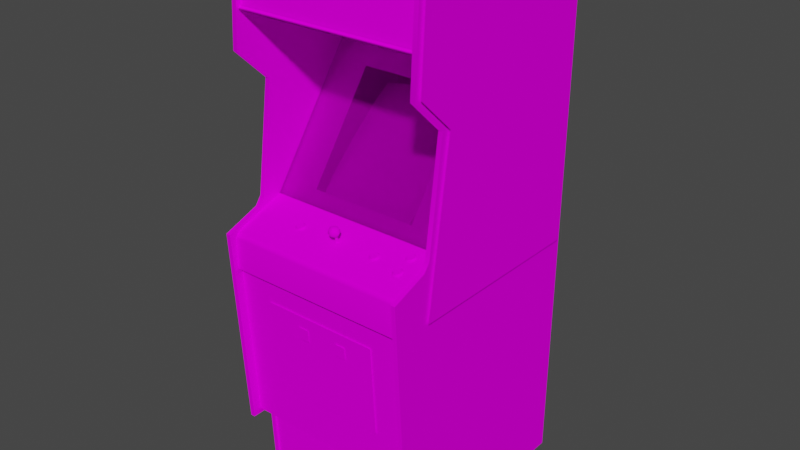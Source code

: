 # Source: thepit.blend  (saved by Blender 2.93.20; exported with 4.5.12 LTS)
import bpy
from mathutils import Matrix  # noqa: F401  (used for matrix-valued properties, if any)

bpy.ops.wm.read_factory_settings(use_empty=True)
scene = bpy.context.scene
scene.name = 'Scene'

# ---- images (referenced by path relative to the original .blend; pixels are not part of the script)
import os
ASSET_DIR = os.environ.get("B2B_ASSET_DIR", "")  # directory of the original .blend (textures are referenced by path, not embedded)
HERE = os.path.dirname(os.path.abspath(__file__))  # packed textures are extracted next to this script under _unpacked/

def load_image(name, relpath, width, height, colorspace="sRGB"):
    """Load a texture the original file referenced (path relative to the .blend, or extracted next to this script)."""
    p = next((c for c in (os.path.join(HERE, relpath), os.path.join(ASSET_DIR, relpath)) if relpath and os.path.exists(c)), "")
    if p:
        img = bpy.data.images.load(p, check_existing=True)
        img.name = name
    else:  # same state as the original file: an image datablock whose file is absent (Cycles renders it pink)
        img = bpy.data.images.new(name, width, height)
        img.source = "FILE"
        img.filepath = "//" + (relpath or name)
    img.colorspace_settings.name = colorspace
    return img
img_thepitmarqueemap_tiff = load_image('thepitmarqueemap.TIFF', 'thepitmarqueemap.TIFF', 1024, 1024, 'sRGB')
img_thepitmonitormap_tiff = load_image('thepitmonitormap.TIFF', 'thepitmonitormap.TIFF', 1024, 1024, 'sRGB')
img_thepitbezelglassblack_tiff = load_image('thepitbezelglassblack.TIFF', 'thepitbezelglassblack.TIFF', 1024, 1024, 'sRGB')
img_thepitallmap_tiff = load_image('thepitallmap.TIFF', 'thepitallmap.TIFF', 1024, 1024, 'sRGB')

# ---- materials (node trees are filled in below, after node groups)
mat_thepitmarquee = bpy.data.materials.new('thepitmarquee')
mat_thepitmarquee.use_transparent_shadow = False
mat_thepitmarquee.roughness = 0.8807
mat_thepitmarquee.specular_intensity = 0.0
mat_thepitmonitor = bpy.data.materials.new('thepitmonitor')
mat_thepitmonitor.use_transparent_shadow = False
mat_thepitmonitor.roughness = 0.8807
mat_thepitmonitor.specular_intensity = 0.0
mat_thepitbezelglass = bpy.data.materials.new('thepitbezelglass')
mat_thepitbezelglass.use_transparent_shadow = False
mat_thepitbezelglass.roughness = 0.8807
mat_thepitbezelglass.specular_intensity = 0.0
mat_thepitall = bpy.data.materials.new('thepitall')
mat_thepitall.use_transparent_shadow = False
mat_thepitall.roughness = 0.8807
mat_thepitall.specular_intensity = 0.0

# ---- node groups
ng_auto_smooth = bpy.data.node_groups.new('Auto Smooth', 'GeometryNodeTree')
_s = ng_auto_smooth.interface.new_socket(name='Geometry', in_out='OUTPUT', socket_type='NodeSocketGeometry')
_s = ng_auto_smooth.interface.new_socket(name='Geometry', in_out='INPUT', socket_type='NodeSocketGeometry')
_s = ng_auto_smooth.interface.new_socket(name='Angle', in_out='INPUT', socket_type='NodeSocketFloat')
_s.subtype = 'ANGLE'
_s.min_value = 0.0
_s.max_value = 3.142
ng_auto_smooth.is_modifier = True
_N = ng_auto_smooth.nodes; _L = ng_auto_smooth.links
n0 = _N.new('NodeGroupOutput'); n0.name = 'Group Output'; n0.location = (480, -100)
n1 = _N.new('NodeGroupInput'); n1.name = 'Group Input'; n1.location = (-420, -300)
n2 = _N.new('NodeGroupInput'); n2.name = 'Group Input.001'; n2.location = (-60, -100)
n3 = _N.new('GeometryNodeSetShadeSmooth'); n3.name = 'Set Shade Smooth'; n3.location = (120, -100)
n3.domain = 'EDGE'
n4 = _N.new('GeometryNodeSetShadeSmooth'); n4.name = 'Set Shade Smooth.001'; n4.location = (300, -100)
n5 = _N.new('GeometryNodeInputMeshEdgeAngle'); n5.name = 'Edge Angle'; n5.location = (-420, -220)
n6 = _N.new('GeometryNodeInputEdgeSmooth'); n6.name = 'Is Edge Smooth'; n6.location = (-60, -160)
n7 = _N.new('GeometryNodeInputShadeSmooth'); n7.name = 'Is Face Smooth'; n7.location = (-240, -340)
n8 = _N.new('FunctionNodeBooleanMath'); n8.name = 'Boolean Math'; n8.location = (-60, -220)
n9 = _N.new('FunctionNodeCompare'); n9.name = 'Compare'; n9.location = (-240, -180)
n9.operation = 'LESS_EQUAL'
_L.new(n5.outputs[0], n9.inputs[0])
_L.new(n4.outputs[0], n0.inputs[0])
_L.new(n1.outputs[1], n9.inputs[1])
_L.new(n9.outputs[0], n8.inputs[0])
_L.new(n7.outputs[0], n8.inputs[1])
_L.new(n2.outputs[0], n3.inputs[0])
_L.new(n6.outputs[0], n3.inputs[1])
_L.new(n3.outputs[0], n4.inputs[0])
_L.new(n8.outputs[0], n3.inputs[2])
n0.is_active_output = True

# ---- material node trees
mat_thepitmarquee.use_nodes = True; mat_thepitmarquee.node_tree.nodes.clear()
_N = mat_thepitmarquee.node_tree.nodes; _L = mat_thepitmarquee.node_tree.links
n0 = _N.new('ShaderNodeBsdfPrincipled'); n0.name = 'Principled BSDF'; n0.location = (10, 300)
n0.distribution = 'GGX'
n0.subsurface_method = 'BURLEY'
n0.inputs[2].default_value = 0.8807
n0.inputs[3].default_value = 1.45
n0.inputs[13].default_value = 0.0
n0.inputs[27].default_value = (0.0, 0.0, 0.0, 1.0)
n0.inputs[28].default_value = 1.0
n1 = _N.new('ShaderNodeOutputMaterial'); n1.name = 'Material Output'; n1.location = (300, 300)
n2 = _N.new('ShaderNodeTexImage'); n2.name = 'Image Texture'; n2.location = (-300, 600)
n2.image = img_thepitmarqueemap_tiff
_L.new(n0.outputs[0], n1.inputs[0])
_L.new(n2.outputs[0], n0.inputs[0])
n1.is_active_output = True
mat_thepitmonitor.use_nodes = True; mat_thepitmonitor.node_tree.nodes.clear()
_N = mat_thepitmonitor.node_tree.nodes; _L = mat_thepitmonitor.node_tree.links
n0 = _N.new('ShaderNodeBsdfPrincipled'); n0.name = 'Principled BSDF'; n0.location = (10, 300)
n0.distribution = 'GGX'
n0.subsurface_method = 'BURLEY'
n0.inputs[2].default_value = 0.8807
n0.inputs[3].default_value = 1.45
n0.inputs[13].default_value = 0.0
n0.inputs[27].default_value = (0.0, 0.0, 0.0, 1.0)
n0.inputs[28].default_value = 1.0
n1 = _N.new('ShaderNodeOutputMaterial'); n1.name = 'Material Output'; n1.location = (300, 300)
n2 = _N.new('ShaderNodeTexImage'); n2.name = 'Image Texture'; n2.location = (-300, 600)
n2.image = img_thepitmonitormap_tiff
_L.new(n0.outputs[0], n1.inputs[0])
_L.new(n2.outputs[0], n0.inputs[0])
n1.is_active_output = True
mat_thepitbezelglass.use_nodes = True; mat_thepitbezelglass.node_tree.nodes.clear()
_N = mat_thepitbezelglass.node_tree.nodes; _L = mat_thepitbezelglass.node_tree.links
n0 = _N.new('ShaderNodeBsdfPrincipled'); n0.name = 'Principled BSDF'; n0.location = (10, 300)
n0.distribution = 'GGX'
n0.subsurface_method = 'BURLEY'
n0.inputs[2].default_value = 0.8807
n0.inputs[3].default_value = 1.45
n0.inputs[4].default_value = 0.2
n0.inputs[13].default_value = 0.0
n0.inputs[27].default_value = (0.0, 0.0, 0.0, 1.0)
n0.inputs[28].default_value = 1.0
n1 = _N.new('ShaderNodeOutputMaterial'); n1.name = 'Material Output'; n1.location = (300, 300)
n2 = _N.new('ShaderNodeTexImage'); n2.name = 'Image Texture'; n2.location = (-300, 600)
n2.image = img_thepitbezelglassblack_tiff
_L.new(n0.outputs[0], n1.inputs[0])
_L.new(n2.outputs[0], n0.inputs[0])
n1.is_active_output = True
mat_thepitall.use_nodes = True; mat_thepitall.node_tree.nodes.clear()
_N = mat_thepitall.node_tree.nodes; _L = mat_thepitall.node_tree.links
n0 = _N.new('ShaderNodeBsdfPrincipled'); n0.name = 'Principled BSDF'; n0.location = (10, 300)
n0.distribution = 'GGX'
n0.subsurface_method = 'BURLEY'
n0.inputs[2].default_value = 0.8807
n0.inputs[3].default_value = 1.45
n0.inputs[13].default_value = 0.0
n0.inputs[27].default_value = (0.0, 0.0, 0.0, 1.0)
n0.inputs[28].default_value = 1.0
n1 = _N.new('ShaderNodeOutputMaterial'); n1.name = 'Material Output'; n1.location = (300, 300)
n2 = _N.new('ShaderNodeTexImage'); n2.name = 'Image Texture'; n2.location = (-300, 600)
n2.image = img_thepitallmap_tiff
_L.new(n0.outputs[0], n1.inputs[0])
_L.new(n2.outputs[0], n0.inputs[0])
n1.is_active_output = True

# ---- world
world_world = bpy.data.worlds.new('World'); scene.world = world_world
world_world.use_nodes = True; world_world.node_tree.nodes.clear()
_N = world_world.node_tree.nodes; _L = world_world.node_tree.links
n0 = _N.new('ShaderNodeOutputWorld'); n0.name = 'World Output'; n0.location = (300, 300)
n1 = _N.new('ShaderNodeBackground'); n1.name = 'Background'; n1.location = (10, 300)
n1.inputs[0].default_value = (0.05088, 0.05088, 0.05088, 1.0)
_L.new(n1.outputs[0], n0.inputs[0])
n0.is_active_output = True
world_world.color = (0.05088, 0.05088, 0.05088)
world_world.use_sun_shadow = False
world_world.sun_shadow_jitter_overblur = 0.0

# ---- meshes
me_thepit = bpy.data.meshes.new('thepit')
me_thepit.from_pydata([(0.05651, 0.5411, -0.1039), (0.05651, 0.6342, -0.1039), (-0.1852, 0.5411, -0.1039), (-0.1852, 0.6342, -0.1039), (0.05651, 0.0532, -0.1126), (0.05727, 0.1436, -0.2087), (-0.04864, 0.1497, -0.2046), (-0.04751, 0.2363, -0.3044), (-0.1504, 0.2317, -0.3048), (-0.1523, 0.1447, -0.2068), (-0.04826, 0.0566, -0.1085), (-0.1508, 0.05395, -0.1108), (0.05689, 0.2306, -0.3067), (0.1204, 0.2242, -0.3071), (0.1125, 0.2722, -0.3604), (0.055, 0.282, -0.3661), (-0.1477, -0.002026, -0.05364), (0.1201, 0.05093, -0.1183), (0.1227, 0.1383, -0.2121), (-0.04675, 0.2877, -0.3661), (-0.147, 0.2832, -0.3646), (0.1117, 0.001379, -0.06537), (0.05424, -0.002782, -0.05553), (-0.04751, -0.002026, -0.05061), (-0.04751, -0.002404, -0.05099), (-0.1477, -0.002404, -0.05402), (-0.2124, 0.05244, -0.1153), (-0.2151, 0.1398, -0.2091), (-0.2147, 0.1394, -0.2095), (-0.2117, 0.2253, -0.3044), (-0.212, 0.2257, -0.304), (-0.2033, 0.2733, -0.3578), (-0.2041, 0.002513, -0.06272), (-0.2041, 0.002513, -0.06234), (-0.2124, 0.05206, -0.1153), (0.05424, -0.00316, -0.05591), (0.1117, 0.001, -0.06537), (-0.2033, 0.2737, -0.3578), (0.2581, -0.02434, -0.023), (0.2581, 0.4178, -0.3366), (-0.3569, 0.4178, -0.3366), (-0.3569, -0.02434, -0.023), (-0.3573, 0.756, 0.05643), (-0.355, -0.008078, 0.03752), (-0.3702, -0.008078, 0.03752), (-0.3702, -0.7581, 0.05265), (0.274, -0.03607, 0.05794), (0.274, -0.008078, 0.03752), (0.2593, -0.008078, 0.03752), (0.2593, 0.3494, -0.0109), (0.2823, -0.1968, -0.5979), (0.2823, 0.3513, -0.03132), (-0.3713, 0.3513, -0.03132), (-0.3713, -0.1968, -0.5979), (-0.3713, 0.5801, -0.6047), (0.2823, 0.5801, -0.6047), (-0.355, -0.998, -0.6082), (-0.3702, -0.998, -0.6082), (-0.3713, -0.1968, 0.04811), (0.2823, -0.1968, 0.04811), (0.2577, 0.756, 0.05643), (-0.3562, -0.2006, 0.143), (-0.3562, -0.7407, 0.1079), (0.2589, -0.7407, 0.1079), (0.2589, 0.5695, 0.08669), (-0.3562, 0.5695, 0.08669), (0.2589, 0.4163, -0.3415), (-0.3562, 0.4163, -0.3415), (0.2589, -0.2006, 0.143), (-0.3702, 0.7881, 0.07307), (-0.3713, 0.7681, 0.07194), (-0.3713, 0.4636, 0.08972), (0.2823, 0.7681, 0.07194), (0.2823, 0.4636, 0.08972), (-0.2446, -0.5879, 0.123), (0.1511, -0.2834, 0.1423), (-0.2446, -0.2834, 0.1423), (0.1511, -0.5879, 0.123), (-0.3554, -0.08184, 0.1438), (0.2596, -0.08184, 0.1438), (-0.3554, -0.01943, -0.02792), (0.2596, -0.01943, -0.02792), (-0.3562, -0.7407, 0.04622), (0.2589, -0.998, 0.03336), (-0.3562, -0.998, 0.03336), (-0.3569, 0.4182, -0.3445), (-0.231, 0.3403, -0.2893), (0.1337, 0.3403, -0.2893), (-0.231, 0.01726, -0.05969), (0.2581, 0.4182, -0.3445), (0.1337, 0.01726, -0.05969), (-0.03238, -0.02056, 0.07572), (-0.04486, -0.01829, 0.08291), (-0.04486, -0.0001345, 0.05265), (-0.032, -0.008078, 0.0534), (-0.3569, -0.02359, -0.03057), (0.2581, -0.02359, -0.03057), (-0.355, -0.08184, 0.1805), (0.2593, -0.08184, 0.1805), (0.274, 0.4564, 0.1037), (-0.3554, -0.09999, 0.1578), (0.2596, -0.2033, 0.1567), (0.2033, -0.03153, 0.02466), (-0.3554, -0.2033, 0.1567), (-0.355, -0.7581, 0.137), (0.274, -0.7581, 0.137), (0.2593, -0.7581, 0.137), (-0.1984, -0.04174, 0.05189), (-0.178, -0.04552, 0.06286), (-0.04486, -0.02434, 0.07837), (-0.04486, -0.006186, 0.04849), (0.08375, -0.04174, 0.05265), (0.1042, -0.04552, 0.06362), (0.09698, -0.03909, 0.04546), (0.1832, -0.04817, 0.0708), (-0.06112, -0.00543, 0.06816), (-0.05621, -0.001647, 0.05719), (-0.05772, -0.008078, 0.0534), (-0.04486, 0.0002438, 0.07723), (-0.04486, 0.004026, 0.07118), (-0.05356, -0.003917, 0.07799), (0.1885, -0.05271, 0.08442), (-0.04486, -0.02434, 0.05643), (-0.04145, -0.0512, 0.05567), (-0.1852, -0.04704, 0.06702), (0.1881, -0.03229, 0.0273), (-0.06301, -0.01224, 0.06551), (-0.08949, -0.3224, 0.143), (-0.125, -0.3636, 0.1404), (-0.08949, -0.3636, 0.1404), (0.05311, -0.3224, 0.143), (0.01755, -0.3636, 0.1404), (0.05311, -0.3636, 0.1404), (-0.125, -0.3224, 0.143), (0.01755, -0.3224, 0.143), (0.2589, -0.7407, 0.04622), (-0.3573, 0.5884, -0.6142), (0.2577, 0.5884, -0.6142), (0.2052, -0.03077, 0.01255), (0.2108, -0.03304, 0.009527), (0.2033, -0.02964, 0.009148), (-0.03313, -0.001647, 0.05719), (-0.02632, -0.01224, 0.06551), (0.2577, 0.7613, 0.08707), (0.2577, 0.7409, 0.07156), (-0.1962, -0.05422, 0.06816), (-0.1931, -0.04968, 0.06437), (-0.2007, -0.05271, 0.06475), (-0.1962, -0.04363, 0.04735), (-0.2007, -0.04515, 0.04281), (-0.1984, -0.04477, 0.05076), (-0.3573, 0.7409, 0.07156), (-0.0494, -0.02586, 0.06097), (-0.04788, -0.0512, 0.05567), (-0.1735, -0.04515, 0.04281), (-0.178, -0.04363, 0.04735), (-0.1704, -0.04704, 0.04773), (-0.1893, -0.03909, 0.0447), (-0.1893, -0.04212, 0.04357), (0.2059, -0.05385, 0.07761), (0.2112, -0.05725, 0.07837), (0.2063, -0.05233, 0.07345), (0.2006, -0.04893, 0.06362), (0.2033, -0.05044, 0.05794), (0.1965, -0.04855, 0.06248), (0.09282, -0.04212, 0.04433), (0.1038, -0.04401, 0.03979), (0.1008, -0.04288, 0.04546), (0.1087, -0.04515, 0.04357), (0.2593, -0.03607, 0.05794), (0.1961, -0.03607, 0.0273), (0.1972, -0.04099, 0.03184), (0.1999, -0.03569, 0.02617), (0.212, -0.03493, 0.0152), (0.2059, -0.03229, 0.01634), (0.2108, -0.0372, 0.02125), (0.08564, -0.04855, 0.06286), (0.0811, -0.05271, 0.06513), (0.08904, -0.04968, 0.06513), (0.07694, -0.04893, 0.05454), (0.08299, -0.04628, 0.05529), (0.07807, -0.04704, 0.04849), (-0.03389, -0.006943, 0.07875), (-0.04486, -0.01073, 0.08366), (-0.04145, 0.002135, 0.07421), (-0.3573, 0.5733, -0.5839), (-0.3573, -0.9945, -0.5942), (0.2577, -0.9945, -0.5942), (-0.05772, -0.0164, 0.07799), (-0.05621, -0.009212, 0.07912), (0.1915, -0.06103, 0.08934), (0.1923, -0.05649, 0.0848), (0.1855, -0.06065, 0.08707), (0.1764, -0.05536, 0.07269), (0.1825, -0.05233, 0.07345), (0.1776, -0.05347, 0.06664), (-0.05734, -0.000891, 0.06967), (-0.04486, 0.00327, 0.05794), (-0.355, 0.5967, -0.6259), (-0.3702, 0.5967, -0.6259), (0.2593, 0.5967, -0.6259), (0.274, 0.5967, -0.6259), (-0.04486, -0.02283, 0.05189), (-0.04486, -0.01413, 0.04811), (-0.03805, -0.02359, 0.05454), (0.09169, -0.05498, 0.07118), (0.09282, -0.05006, 0.06664), (0.08602, -0.05422, 0.06891), (0.1042, -0.04855, 0.06286), (0.1087, -0.05271, 0.06513), (0.1061, -0.04742, 0.05946), (0.1851, -0.05006, 0.06626), (0.1806, -0.05158, 0.06172), (0.1832, -0.0512, 0.06967), (0.1915, -0.04968, 0.05567), (0.1923, -0.04855, 0.06248), (0.1976, -0.04968, 0.05567), (0.1919, -0.02812, 0.004988), (0.1908, -0.02926, -0.001443), (0.1881, -0.02888, 0.006501), (0.2029, -0.03002, 0.0004487), (0.1999, -0.02888, 0.006501), (0.2078, -0.03115, 0.004231), (0.1772, -0.0372, 0.02125), (0.1828, -0.03342, 0.02012), (0.176, -0.03493, 0.0152), (0.1908, -0.04099, 0.03184), (0.1919, -0.03607, 0.0273), (0.1851, -0.04023, 0.02995), (0.2593, 0.7828, 0.08593), (-0.032, -0.01337, 0.07875), (-0.03502, -0.02586, 0.06097), (-0.02897, -0.01943, 0.06324), (-0.03805, -0.02812, 0.0674), (-0.175, -0.04628, 0.05454), (-0.1693, -0.04893, 0.05378), (-0.1757, -0.04477, 0.05076), (-0.178, -0.04855, 0.0621), (-0.1735, -0.05271, 0.06475), (-0.1757, -0.04742, 0.0587), (0.2082, -0.05914, 0.08329), (0.1965, -0.05649, 0.0848), (0.1976, -0.06103, 0.08934), (0.2006, -0.05574, 0.08329), (-0.06074, -0.01943, 0.06324), (-0.1984, -0.04742, 0.0587), (-0.2041, -0.0512, 0.05946), (-0.1962, -0.04855, 0.0621), (0.1802, -0.03115, 0.004231), (0.1847, -0.02964, 0.009148), (0.1851, -0.03002, 0.0004487), (0.1828, -0.03077, 0.01255), (0.1772, -0.03304, 0.009527), (0.1821, -0.03229, 0.01634), (0.08564, -0.04363, 0.04811), (0.0811, -0.04515, 0.04357), (0.08375, -0.04477, 0.05151), (0.2577, 0.5733, -0.5839), (0.274, -0.7581, 0.05265), (0.2593, -0.7581, 0.05265), (-0.3702, -0.7581, 0.137), (-0.355, -0.7581, 0.05265), (-0.355, -0.998, 0.04016), (0.1042, -0.04363, 0.04811), (0.1117, -0.0512, 0.06021), (-0.178, -0.05422, 0.06816), (-0.1893, -0.05006, 0.06589), (-0.181, -0.04288, 0.0447), (-0.178, -0.04401, 0.03903), (-0.1852, -0.04212, 0.04357), (0.2577, 0.7764, 0.06664), (-0.3573, 0.7764, 0.06664), (-0.02822, -0.00543, 0.06816), (-0.03729, -0.002026, 0.07723), (0.2112, -0.05347, 0.06664), (0.2059, -0.0512, 0.06967), (0.2124, -0.05536, 0.07269), (-0.3702, 0.3494, -0.0109), (-0.355, 0.3494, -0.0109), (-0.05583, -0.02283, 0.07383), (-0.2052, -0.04893, 0.05378), (-0.1992, -0.04628, 0.05454), (-0.2041, -0.04704, 0.04773), (0.2029, -0.04023, 0.02995), (-0.3562, 0.5816, 0.08064), (-0.3562, 0.5775, 0.0882), (0.2589, 0.5775, 0.0882), (-0.03351, -0.01564, 0.05265), (-0.05583, -0.01564, 0.05265), (0.274, -0.998, 0.04016), (0.2593, -0.998, 0.04016), (0.274, -0.998, -0.6082), (0.2593, 0.4564, 0.1037), (0.274, 0.3494, -0.0109), (0.274, -0.08184, 0.1805), (-0.3702, -0.998, 0.04016), (-0.3702, -0.08184, 0.1805), (-0.355, 0.4564, 0.1037), (-0.3702, 0.4564, 0.1037), (0.1832, -0.05385, 0.07761), (0.1776, -0.05725, 0.07837), (0.1851, -0.05498, 0.08102), (0.1885, -0.05574, 0.08329), (0.2596, -0.09999, 0.1578), (0.2052, -0.03342, 0.02012), (0.2059, -0.02888, 0.01747), (-0.3573, 0.7613, 0.08707), (0.2063, -0.04931, 0.07459), (0.1965, -0.04552, 0.06362), (0.2596, -0.204, 0.1457), (-0.3554, -0.204, 0.1457), (-0.355, -0.03607, 0.05794), (-0.04788, -0.04931, 0.04924), (-0.04145, -0.04931, 0.04924), (-0.04486, -0.02737, 0.06551), (-0.04486, -0.05158, 0.05681), (-0.1962, -0.04401, 0.03903), (-0.1841, -0.04325, 0.03714), (0.1881, -0.03569, 0.02617), (0.1821, -0.02888, 0.01747), (0.1828, -0.03039, 0.02125), (-0.3702, -0.03607, 0.05794), (0.2589, 0.5816, 0.08064), (0.09698, -0.05006, 0.06664), (0.09812, -0.05498, 0.07118), (0.1008, -0.04968, 0.06513), (0.08904, -0.04666, 0.06626), (0.2593, -0.998, -0.6082), (-0.03994, -0.02586, 0.06097), (-0.05167, -0.02812, 0.0674), (0.09169, -0.04325, 0.0379), (0.09812, -0.04325, 0.0379), (0.09698, -0.04212, 0.04433), (-0.178, -0.04061, 0.04849), (-0.1852, -0.03909, 0.0447), (0.2037, -0.04704, 0.0674), (-0.1841, -0.05498, 0.07042), (-0.1852, -0.05006, 0.06589), (-0.1901, -0.05498, 0.07042), (0.1038, -0.05422, 0.06891), (-0.1704, -0.0512, 0.05946), (0.2082, -0.05158, 0.06172), (0.1855, -0.05044, 0.05794), (0.1117, -0.04704, 0.04849), (0.1061, -0.04477, 0.05151), (0.1129, -0.04893, 0.05454), (0.1806, -0.05914, 0.08329), (0.08602, -0.04401, 0.03979), (0.07807, -0.0512, 0.06021), (0.2033, -0.06065, 0.08707), (0.1972, -0.02926, -0.001443), (0.274, 0.7881, 0.07307), (0.2593, 0.7881, 0.07307), (0.274, 0.7828, 0.08593), (-0.355, 0.7828, 0.08593), (-0.355, 0.7881, 0.07307), (0.2006, -0.05271, 0.08442), (0.2037, -0.05195, 0.08177), (0.2037, -0.05498, 0.08102), (0.1061, -0.04439, 0.06021), (0.1999, -0.03229, 0.0273), (0.2052, -0.03039, 0.02125), (-0.181, -0.04666, 0.06551), (-0.181, -0.04968, 0.06437), (0.1008, -0.04666, 0.06626), (-0.04486, -0.005052, 0.08139), (-0.3702, 0.7828, 0.08593), (-0.05167, -0.02359, 0.05454), (-0.05431, -0.02586, 0.06097), (-0.1962, -0.04552, 0.06286), (-0.1931, -0.04666, 0.06551), (0.08375, -0.04742, 0.05946), (0.1847, -0.03456, 0.02352), (0.2037, -0.05006, 0.06626), (0.1961, -0.02812, 0.004988), (0.1961, -0.0251, 0.006122), (0.1068, -0.04628, 0.05529), (-0.1901, -0.04325, 0.03714), (-0.1931, -0.04288, 0.0447), (0.1885, -0.04893, 0.06362), (0.09698, -0.04704, 0.06778), (0.08564, -0.04061, 0.04924), (0.08904, -0.03985, 0.04659), (0.1965, -0.05347, 0.08593), (0.1961, -0.03304, 0.02844), (0.1885, -0.0459, 0.06475), (0.2033, -0.02661, 0.009905), (-0.1931, -0.03985, 0.04584), (-0.175, -0.04325, 0.05567), (0.1832, -0.05082, 0.07837), (0.1042, -0.04061, 0.04924), (0.1828, -0.02775, 0.01331), (0.1881, -0.02548, 0.007635), (-0.04486, -0.02888, 0.07005), (0.2078, -0.03872, 0.02617), (0.1802, -0.03872, 0.02617), (-0.05356, 0.002135, 0.06135), (-0.03578, 0.002135, 0.06135), (-0.03238, -0.000891, 0.06967), (0.2033, -0.03456, 0.02352), (0.08904, -0.04288, 0.04546), (-0.1984, -0.04439, 0.05946), (0.2059, -0.05082, 0.07837), (0.08375, -0.04439, 0.06021), (0.08564, -0.04552, 0.06362), (-0.1893, -0.04704, 0.06702), (0.2006, -0.0459, 0.06475), (0.1068, -0.04325, 0.05643), (0.2052, -0.02775, 0.01331), (-0.1757, -0.04174, 0.05189), (0.1923, -0.05347, 0.08593), (0.1923, -0.04552, 0.06362), (0.2059, -0.04817, 0.0708), (0.1999, -0.02548, 0.007635), (0.09282, -0.04704, 0.06778), (0.1919, -0.03304, 0.02844), (-0.1962, -0.04061, 0.04849), (0.1008, -0.03985, 0.04659), (0.1919, -0.0251, 0.006122), (-0.1992, -0.04325, 0.05567), (0.1851, -0.04704, 0.0674), (0.08299, -0.04325, 0.05643), (0.09282, -0.03909, 0.04546), (0.1851, -0.05195, 0.08177), (-0.1757, -0.04439, 0.05946), (0.1847, -0.03153, 0.02466), (-0.181, -0.03985, 0.04584), (0.1825, -0.04931, 0.07459), (0.1847, -0.02661, 0.009905), (0.1061, -0.04174, 0.05265), (0.2596, 0.579, 0.07837), (0.2596, 0.7552, 0.06097), (-0.355, 0.579, 0.07837), (-0.355, 0.7552, 0.06097)], [], [(410, 191, 241, 383), (5, 12, 7, 6), (23, 16, 25, 24), (191, 410, 121, 302), (24, 35, 22, 23), (6, 10, 4, 5), (383, 241, 243, 356), (427, 194, 299, 389), (370, 146, 266, 405), (338, 266, 146, 145), (373, 341, 163, 162), (379, 342, 212, 211), (22, 4, 10, 23), (318, 125, 425, 372), (371, 403, 421, 180), (174, 305, 361, 304), (167, 166, 331, 332), (11, 9, 27, 26), (111, 256, 180, 421), (26, 27, 28), (12, 5, 18, 13), (31, 29, 30), (32, 25, 16), (33, 26, 34), (28, 34, 26), (21, 22, 35), (35, 36, 21), (30, 37, 31), (16, 33, 32), (34, 32, 33), (296, 260, 104, 97), (45, 295, 262, 261), (311, 261, 198), (278, 43, 198), (44, 277, 199), (45, 321, 199), (46, 258, 201), (293, 47, 201), (48, 49, 200), (259, 169, 200), (99, 292, 49, 293), (203, 287, 204, 202), (327, 290, 200), (289, 291, 201), (262, 56, 198), (57, 295, 199), (53, 58, 52, 54), (337, 124, 405, 266), (62, 82, 135, 63), (200, 49, 352), (293, 201, 351), (199, 277, 69), (278, 198, 355), (54, 70, 71), (55, 72, 73), (310, 309, 101, 103), (199, 69, 355, 198), (334, 269, 158, 157), (258, 289, 201), (290, 259, 200), (295, 45, 199), (261, 262, 198), (85, 86, 87), (96, 89, 87, 90), (89, 85, 87), (88, 95, 90), (95, 96, 90), (294, 105, 258, 46), (97, 104, 261, 311), (222, 140, 138, 139), (260, 296, 321, 45), (71, 54, 52), (73, 55, 51), (79, 78, 100, 303), (99, 293, 351), (49, 292, 352), (297, 278, 355), (277, 298, 69), (213, 195, 193, 194), (375, 374, 217, 418), (326, 112, 113, 111), (329, 279, 244, 368), (126, 115, 116, 117), (216, 164, 162, 163), (346, 301, 299, 300), (423, 301, 302, 121), (196, 396, 116, 115), (112, 407, 113), (122, 328, 313), (272, 182, 230, 142), (124, 108, 370), (271, 306, 143, 270), (69, 366, 354, 355), (295, 57, 56, 262), (65, 67, 66, 64), (249, 248, 252, 251), (40, 41, 38, 39), (363, 265, 238, 237), (374, 350, 218, 217), (397, 398, 272, 141), (341, 373, 275, 274), (30, 27, 9, 8), (269, 317, 377, 158), (236, 156, 154, 155), (332, 113, 417, 167), (358, 240, 160, 159), (135, 82, 84, 83), (127, 133, 128, 129), (306, 151, 144, 143), (291, 327, 200, 201), (318, 228, 226, 227), (253, 225, 223, 224), (342, 379, 215, 214), (150, 282, 280, 281), (85, 95, 88, 86), (197, 397, 141, 93), (215, 411, 308, 164), (119, 196, 120, 118), (194, 193, 300, 299), (316, 378, 158, 377), (147, 247, 245, 246), (196, 119, 396), (197, 119, 397), (113, 332, 165, 422), (321, 296, 97, 311), (200, 352, 351, 201), (303, 100, 103, 101), (203, 110, 94, 287), (393, 109, 279, 329), (339, 325, 323, 324), (191, 190, 242, 241), (265, 363, 337, 336), (364, 325, 208, 112), (350, 374, 221, 220), (219, 250, 248, 249), (156, 236, 234, 235), (247, 147, 145, 146), (169, 98, 294, 46), (257, 185, 186, 187), (182, 273, 365, 183), (50, 55, 51, 59), (302, 192, 190, 191), (15, 12, 13, 14), (283, 172, 170, 171), (125, 102, 375, 391), (109, 393, 233, 91), (91, 230, 92, 109), (16, 11, 26, 33), (371, 348, 177, 176), (106, 98, 169, 259), (344, 343, 168, 263), (290, 327, 291, 289), (60, 42, 185, 257), (105, 106, 259, 258), (286, 285, 65, 64), (279, 188, 126, 244), (281, 280, 246, 245), (121, 357, 308, 114), (81, 80, 78, 79), (315, 314, 152, 153), (398, 184, 273), (325, 339, 209, 208), (170, 384, 415, 227), (259, 290, 289, 258), (17, 18, 5, 4), (237, 108, 362, 363), (126, 117, 288, 244), (304, 175, 173, 174), (314, 393, 152), (98, 106, 105, 294), (314, 315, 123, 328), (189, 120, 196, 115), (130, 134, 131, 132), (68, 61, 62, 63), (297, 298, 277, 278), (366, 298, 297, 354), (349, 243, 241, 242), (11, 16, 23, 10), (56, 57, 199, 198), (102, 305, 375), (357, 307, 308), (411, 215, 379, 385), (104, 260, 45, 261), (47, 46, 201), (352, 229, 353, 351), (43, 311, 198), (187, 186, 136, 137), (312, 122, 313), (155, 154, 268, 267), (390, 263, 167, 417), (321, 44, 199), (169, 48, 200), (227, 226, 171, 170), (12, 15, 19, 7), (122, 202, 328), (231, 233, 314), (233, 393, 314), (204, 287, 232, 231), (301, 346, 192, 302), (263, 390, 429, 344), (74, 77, 75, 76), (396, 119, 197), (116, 93, 110, 117), (152, 122, 312), (402, 159, 161, 307), (307, 161, 275, 412), (403, 371, 176, 404), (266, 338, 336, 337), (376, 407, 359, 210), (391, 251, 253, 319), (92, 188, 279, 109), (376, 345, 343, 344), (116, 396, 197, 93), (4, 22, 21, 17), (256, 181, 179, 180), (263, 168, 166, 167), (264, 210, 208, 209), (332, 331, 330, 165), (413, 221, 374, 375), (428, 249, 251, 391), (353, 99, 351), (137, 136, 271, 270), (354, 297, 355), (322, 284, 285, 286), (124, 337, 363, 362), (401, 245, 247, 369), (412, 275, 373, 335), (234, 388, 424, 239), (398, 273, 182, 272), (381, 254, 256, 111), (389, 299, 301, 423), (305, 174, 138, 408), (112, 208, 210, 359), (433, 432, 430, 431), (125, 318, 227, 415), (224, 320, 319, 253), (369, 247, 146, 370), (380, 323, 325, 364), (206, 414, 326, 178), (382, 400, 254, 381), (414, 206, 323, 380), (219, 392, 418, 217), (211, 420, 385, 379), (202, 204, 328), (393, 329, 152), (365, 118, 120), (273, 118, 365), (153, 152, 312), (292, 229, 352), (298, 366, 69), (313, 328, 123), (406, 162, 164, 308), (367, 202, 122), (368, 367, 122), (108, 237, 239, 424), (152, 368, 122), (329, 368, 152), (328, 231, 314), (204, 231, 328), (210, 264, 345, 376), (399, 394, 175, 304), (420, 211, 213, 114), (174, 173, 139, 138), (162, 406, 335, 373), (317, 269, 267, 268), (194, 427, 114, 213), (107, 150, 281, 419), (178, 207, 205, 206), (6, 7, 8, 9), (8, 20, 37, 30), (239, 340, 235, 234), (10, 6, 9, 11), (380, 112, 326), (382, 111, 113), (383, 357, 121), (159, 402, 357, 358), (384, 102, 125), (385, 114, 308), (409, 236, 155, 333), (375, 305, 386), (387, 107, 334), (426, 267, 269, 334), (108, 388, 334), (399, 102, 360, 172), (320, 125, 391), (334, 388, 333), (389, 121, 114), (378, 387, 157, 158), (113, 407, 390), (392, 391, 375), (189, 115, 126, 188), (181, 256, 254, 255), (378, 316, 149, 148), (92, 183, 189, 188), (372, 395, 228, 318), (244, 288, 367, 368), (140, 222, 220, 221), (172, 283, 394, 399), (365, 120, 189, 183), (184, 398, 397, 119), (367, 288, 203, 202), (232, 91, 233, 231), (183, 92, 230, 182), (232, 142, 230, 91), (164, 216, 214, 215), (165, 330, 347, 400), (282, 150, 148, 149), (117, 110, 203, 288), (395, 372, 224, 223), (243, 349, 240, 358), (370, 108, 334, 107), (161, 276, 274, 275), (250, 219, 217, 218), (207, 178, 176, 177), (195, 213, 211, 212), (348, 371, 180, 179), (400, 347, 255, 254), (225, 253, 251, 252), (94, 142, 232, 287), (206, 205, 324, 323), (340, 239, 237, 238), (20, 8, 7, 19), (293, 49, 48, 47), (27, 30, 29, 28), (387, 378, 148, 416), (93, 141, 94, 110), (320, 224, 372, 425), (401, 370, 107), (402, 307, 357), (403, 326, 111), (278, 277, 44, 43), (405, 124, 370), (308, 307, 335), (102, 399, 304, 361), (245, 401, 419, 281), (359, 407, 112), (184, 119, 118), (273, 184, 118), (400, 382, 422, 165), (229, 292, 99, 353), (276, 161, 159, 160), (384, 170, 172, 360), (408, 138, 140, 386), (386, 140, 221, 413), (3, 2, 0, 1), (333, 155, 267, 426), (94, 141, 272, 142), (407, 376, 344, 429), (404, 176, 178, 326), (48, 169, 46, 47), (388, 234, 236, 409), (416, 148, 150, 107), (392, 219, 249, 428), (356, 243, 358, 357), (386, 305, 408), (333, 388, 409), (410, 383, 121), (411, 385, 308), (404, 326, 403), (335, 307, 412), (413, 375, 386), (414, 380, 326), (415, 384, 125), (361, 305, 102), (369, 370, 401), (416, 107, 387), (417, 113, 390), (418, 392, 375), (419, 401, 107), (362, 108, 124), (420, 114, 385), (157, 387, 334), (364, 112, 380), (381, 111, 382), (360, 102, 384), (421, 403, 111), (422, 382, 113), (423, 121, 389), (424, 388, 108), (425, 125, 320), (406, 308, 335), (426, 334, 333), (427, 389, 114), (428, 391, 392), (390, 407, 429), (356, 357, 383), (319, 320, 391), (44, 321, 311, 43)])
me_thepit.polygons.foreach_set('use_smooth', [True] * 388)
me_thepit.polygons.foreach_set('material_index', [3, 1, 1, 3, 1, 1, 3, 3, 3, 3, 3, 3, 1, 3, 3, 3, 3, 1, 3, 1, 1, 1, 1, 1, 1, 1, 1, 1, 1, 1, 3, 3, 3, 3, 3, 3, 3, 3, 3, 3, 3, 3, 3, 3, 3, 3, 3, 3, 3, 3, 3, 3, 3, 3, 3, 3, 3, 3, 3, 3, 3, 3, 3, 3, 3, 3, 3, 3, 3, 3, 3, 3, 3, 3, 3, 3, 3, 3, 3, 3, 3, 3, 3, 3, 3, 3, 3, 3, 3, 3, 3, 3, 3, 3, 3, 3, 2, 3, 3, 3, 3, 1, 3, 3, 3, 3, 3, 3, 3, 3, 3, 3, 3, 3, 3, 3, 3, 3, 3, 3, 3, 3, 3, 3, 3, 3, 3, 3, 3, 3, 3, 3, 3, 3, 3, 3, 3, 3, 3, 3, 3, 3, 1, 3, 3, 3, 3, 1, 3, 3, 3, 3, 3, 3, 3, 3, 3, 3, 3, 3, 3, 3, 3, 3, 1, 3, 3, 3, 3, 3, 3, 3, 3, 3, 3, 3, 3, 1, 3, 3, 3, 3, 3, 3, 3, 3, 3, 3, 3, 3, 3, 3, 3, 1, 3, 3, 3, 3, 3, 3, 3, 3, 3, 3, 3, 3, 3, 3, 3, 3, 3, 3, 3, 1, 3, 3, 3, 3, 3, 3, 3, 3, 3, 3, 3, 3, 3, 3, 3, 3, 3, 3, 3, 0, 3, 3, 3, 3, 3, 3, 3, 3, 3, 3, 3, 3, 3, 3, 3, 3, 3, 3, 3, 3, 3, 3, 3, 3, 3, 3, 3, 3, 3, 3, 3, 3, 3, 3, 1, 1, 3, 1, 3, 3, 3, 3, 3, 3, 3, 3, 3, 3, 3, 3, 3, 3, 3, 3, 3, 3, 3, 3, 3, 3, 3, 3, 3, 3, 3, 3, 3, 3, 3, 3, 3, 3, 3, 3, 3, 3, 3, 3, 3, 3, 3, 3, 3, 3, 3, 3, 3, 1, 3, 1, 3, 3, 3, 3, 3, 3, 3, 3, 3, 3, 3, 3, 3, 3, 3, 3, 3, 3, 3, 3, 0, 3, 3, 3, 3, 3, 3, 3, 3, 3, 3, 3, 3, 3, 3, 3, 3, 3, 3, 3, 3, 3, 3, 3, 3, 3, 3, 3, 3, 3, 3, 3, 3, 3, 3, 3, 3, 3, 3, 3, 3, 3, 3, 3])
_uv = me_thepit.uv_layers.new(name='UVMap')
_uv.uv.foreach_set('vector', [0.4833, 0.9326, 0.4833, 0.9326, 0.4944, 0.9326, 0.4944, 0.9326, 0.7819, 0.5028, 0.7791, 0.7791, 0.5, 0.7819, 0.5028, 0.5, 0.5028, 0.05068, 0.2321, 0.05626, 0.2321, 0.05626, 0.5028, 0.05068, 0.4833, 0.9326, 0.4833, 0.9326, 0.4749, 0.9382, 0.4749, 0.9382, 0.5028, 0.05068, 0.7735, 0.05626, 0.7735, 0.05626, 0.5028, 0.05068, 0.5028, 0.5, 0.5028, 0.2209, 0.7791, 0.2237, 0.7819, 0.5028, 0.4944, 0.9326, 0.4944, 0.9326, 0.5028, 0.9382, 0.5028, 0.9382, 0.4637, 0.9605, 0.4637, 0.9605, 0.4637, 0.9521, 0.4637, 0.9521, 0.3046, 0.9382, 0.3046, 0.9382, 0.313, 0.9354, 0.313, 0.9354, 0.3102, 0.9242, 0.313, 0.9354, 0.3046, 0.9382, 0.2963, 0.9298, 0.5112, 0.9772, 0.5195, 0.9856, 0.5084, 0.994, 0.5028, 0.9828, 0.4749, 0.9828, 0.4693, 0.994, 0.4581, 0.9856, 0.4693, 0.9772, 0.7735, 0.05626, 0.7791, 0.2237, 0.5028, 0.2209, 0.5028, 0.05068, 0.3046, 0.9382, 0.3046, 0.9382, 0.2963, 0.9437, 0.2963, 0.9437, 0.2935, 0.9521, 0.2935, 0.9521, 0.2907, 0.9605, 0.2907, 0.9605, 0.3409, 0.9605, 0.3409, 0.9605, 0.3409, 0.9521, 0.3409, 0.9521, 0.3298, 0.9828, 0.3353, 0.994, 0.3242, 0.9968, 0.3214, 0.9856, 0.2237, 0.2237, 0.2209, 0.5028, 0.05068, 0.5028, 0.05626, 0.2321, 0.2935, 0.9689, 0.2935, 0.9689, 0.2907, 0.9605, 0.2907, 0.9605, 0.05626, 0.2321, 0.05068, 0.5028, 0.05068, 0.5028, 0.7791, 0.7791, 0.7819, 0.5028, 0.9549, 0.5028, 0.9465, 0.7707, 0.07859, 0.9242, 0.05626, 0.7707, 0.05626, 0.7707, 0.08138, 0.07859, 0.2321, 0.05626, 0.2321, 0.05626, 0.07859, 0.07859, 0.05626, 0.2321, 0.05626, 0.2321, 0.05068, 0.5028, 0.05626, 0.2321, 0.05626, 0.2321, 0.9242, 0.07859, 0.7735, 0.05626, 0.7735, 0.05626, 0.7735, 0.05626, 0.9242, 0.07859, 0.9242, 0.07859, 0.05626, 0.7707, 0.07859, 0.9242, 0.07859, 0.9242, 0.2321, 0.05626, 0.07859, 0.07859, 0.08138, 0.07859, 0.05626, 0.2321, 0.08138, 0.07859, 0.07859, 0.07859, 0.5726, -0.1419, 0.5726, -0.1419, 0.5726, -0.1419, 0.5726, -0.1419, 0.5726, -0.1391, 0.5726, -0.1391, 0.5726, -0.1391, 0.5726, -0.1391, 0.5726, -0.1391, 0.5726, -0.1391, 0.5726, -0.1391, 0.5726, -0.1391, 0.5726, -0.1391, 0.5726, -0.1391, 0.2237, 0.2209, 0.2098, 0.3102, 0.00882, 0.366, 0.2265, 0.06185, 0.2293, 0.2153, 0.00882, 0.366, 0.2209, 0.2098, 0.2209, 0.05905, 0.01161, 0.3605, 0.2014, 0.3074, 0.2153, 0.2153, 0.01161, 0.3605, 0.5809, 0.8461, 0.5809, 0.8461, 0.5809, 0.8461, 0.5781, 0.8461, 0.5809, 0.8461, 0.5809, 0.8461, 0.5781, 0.8461, 0.5781, 0.8461, 0.5781, 0.8461, 0.5781, 0.8461, 0.3158, 0.9661, 0.3158, 0.9661, 0.3158, 0.9661, 0.3158, 0.9661, 0.5781, 0.8461, 0.5781, 0.8461, 0.5809, 0.8461, 0.2181, 0.006029, 0.01719, 0.006029, 0.01161, 0.3605, 0.5726, -0.1391, 0.5726, -0.1391, 0.5726, -0.1391, 0.0144, 0.006029, 0.2265, 0.006029, 0.00882, 0.366, 0.2712, 0.006029, 0.5391, 0.006029, 0.4972, 0.2823, 0.2684, 0.3995, 0.3214, 0.9354, 0.3214, 0.9354, 0.313, 0.9354, 0.313, 0.9354, 0.9716, 0.4358, 0.9716, 0.4358, 0.9744, 0.4358, 0.9744, 0.4358, 0.5809, 0.8461, 0.5809, 0.8461, 0.5809, 0.8461, 0.2014, 0.3074, 0.01161, 0.3605, 0.2265, 0.4051, 0.00882, 0.366, 0.2098, 0.3102, 0.2377, 0.4079, 0.5726, -0.1391, 0.5726, -0.1391, 0.5726, -0.1391, 0.000447, 0.000447, 0.000447, 0.000447, 0.000447, 0.000447, 0.5391, 0.5223, 0.2684, 0.4135, 0.2656, 0.5837, 1.51, 0.7009, 1.51, 0.7009, 1.51, 0.7009, 1.51, 0.7009, 0.5726, -0.1391, 0.5726, -0.1391, 0.5726, -0.1391, 0.5726, -0.1391, 0.3214, 0.9856, 0.3214, 0.9856, 0.313, 0.9856, 0.313, 0.9856, 0.2209, 0.05905, 0.2181, 0.006029, 0.01161, 0.3605, 0.5781, 0.8461, 0.5781, 0.8461, 0.5809, 0.8461, 0.2265, 0.006029, 0.2265, 0.06185, 0.00882, 0.366, 0.5726, -0.1391, 0.5726, -0.1391, 0.5726, -0.1391, 0.003238, 0.994, 0.05347, 0.8907, 0.1986, 0.8907, 0.2488, 0.4135, 0.2488, 0.994, 0.1986, 0.8907, 0.1986, 0.4693, 0.2488, 0.994, 0.003238, 0.994, 0.1986, 0.8907, 0.05347, 0.4693, 0.003238, 0.4135, 0.1986, 0.4693, 0.003238, 0.4135, 0.2488, 0.4135, 0.1986, 0.4693, 0.26, 0.2014, 0.2377, 0.05905, 0.2209, 0.05905, 0.2209, 0.2098, 0.5726, -0.1391, 0.5726, -0.1391, 0.5726, -0.1391, 0.5726, -0.1391, 0.3465, 0.9856, 0.3353, 0.9772, 0.3409, 0.9689, 0.3521, 0.9744, 0.2405, 0.06185, 0.2684, 0.2042, 0.2293, 0.2153, 0.2265, 0.06185, 0.5391, 0.3381, 0.2684, 0.3995, 0.4972, 0.2823, 0.000447, 0.000447, 0.000447, 0.000447, 0.000447, 0.000447, 0.6842, -0.9931, 0.6842, -0.2117, 0.6591, -0.2117, 0.6591, -0.9931, 0.2377, 0.3298, 0.2014, 0.3074, 0.2265, 0.4051, 0.5809, 0.8461, 0.5809, 0.8461, 0.5809, 0.8461, 0.5726, -0.1391, 0.5726, -0.1391, 0.5726, -0.1391, 0.2098, 0.3102, 0.246, 0.3326, 0.2377, 0.4079, 0.4637, 0.9689, 0.4526, 0.9744, 0.4498, 0.9605, 0.4637, 0.9605, 0.3214, 0.9856, 0.3214, 0.9856, 0.313, 0.9856, 0.313, 0.9856, 0.3046, 0.9382, 0.3353, 0.9437, 0.3214, 0.9856, 0.2935, 0.9689, 0.3158, 0.9661, 0.3158, 0.9661, 0.3158, 0.9661, 0.3158, 0.9661, 0.3158, 0.9661, 0.3158, 0.9661, 0.3158, 0.9661, 0.3158, 0.9661, 0.4972, 0.9996, 0.4944, 0.9856, 0.5028, 0.9828, 0.5084, 0.994, 0.4581, 0.9354, 0.4693, 0.9437, 0.4637, 0.9521, 0.4526, 0.9465, 0.4693, 0.9437, 0.4693, 0.9437, 0.4749, 0.9382, 0.4749, 0.9382, 0.3158, 0.9661, 0.3158, 0.9661, 0.3158, 0.9661, 0.3158, 0.9661, 0.3353, 0.9437, 0.3409, 0.9605, 0.3214, 0.9856, 0.1177, 0.7623, 0.1177, 0.7623, 0.1177, 0.7623, 0.3158, 0.9661, 0.3158, 0.9661, 0.3158, 0.9661, 0.3158, 0.9661, 0.3214, 0.9354, 0.3353, 0.9437, 0.3046, 0.9382, 0.9689, 0.4246, 0.9689, 0.4246, 0.9689, 0.4219, 0.9689, 0.4219, 0.5726, -0.1391, 0.5726, -0.1391, 0.5726, -0.1391, 0.5726, -0.1391, 0.5726, -0.1391, 0.5726, -0.1391, 0.5726, -0.1391, 0.5726, -0.1391, 0.9661, 0.4609, 0.9661, 0.4609, 0.9661, 0.4609, 0.9661, 0.4609, 0.2963, 0.9772, 0.2879, 0.9856, 0.2795, 0.9744, 0.2935, 0.9689, 0.9996, 0.9996, 0.000447, 0.9996, 0.000447, 0.000447, 0.9996, 0.000447, 0.3298, 0.9382, 0.3353, 0.9298, 0.3465, 0.9354, 0.3353, 0.9437, 0.3214, 0.9856, 0.3242, 0.9968, 0.3102, 0.9968, 0.313, 0.9856, 0.3158, 0.9661, 0.3158, 0.9661, 0.3158, 0.9661, 0.3158, 0.9661, 0.5195, 0.9856, 0.5112, 0.9772, 0.514, 0.9689, 0.5279, 0.9744, 0.05626, 0.7707, 0.05068, 0.5028, 0.2209, 0.5028, 0.2237, 0.7791, 0.3214, 0.9856, 0.3242, 0.9968, 0.3102, 0.9968, 0.313, 0.9856, 0.3409, 0.9689, 0.3521, 0.9744, 0.3465, 0.9856, 0.3353, 0.9772, 0.3214, 0.9856, 0.3214, 0.9856, 0.3298, 0.9828, 0.3298, 0.9828, 0.5112, 0.9437, 0.5195, 0.9354, 0.5279, 0.9465, 0.514, 0.9521, 0.9744, 0.4386, 0.9716, 0.4386, 0.9716, 0.4358, 0.9744, 0.4358, 0.1763, 0.8321, 0.0758, 0.8321, 0.0758, 0.5223, 0.1763, 0.5223, 0.567, 0.8516, 0.567, 0.8489, 0.5698, 0.8489, 0.5698, 0.8516, 0.5781, 0.8489, 0.5781, 0.8461, 0.5809, 0.8461, 0.5809, 0.8489, 0.3046, 0.9382, 0.2963, 0.9298, 0.3102, 0.9242, 0.313, 0.9354, 0.2907, 0.9605, 0.2767, 0.9605, 0.2795, 0.9465, 0.2935, 0.9521, 0.4693, 0.994, 0.4749, 0.9828, 0.4833, 0.9856, 0.4833, 0.9996, 0.2935, 0.9689, 0.2795, 0.9744, 0.2767, 0.9605, 0.2907, 0.9605, 0.003238, 0.994, 0.003238, 0.4135, 0.05347, 0.4693, 0.05347, 0.8907, 0.3158, 0.9661, 0.3158, 0.9661, 0.3158, 0.9661, 0.3158, 0.9661, 0.4833, 0.9856, 0.4833, 0.9856, 0.4944, 0.9856, 0.4944, 0.9856, 0.3158, 0.9661, 0.3158, 0.9661, 0.3158, 0.9661, 0.3158, 0.9661, 0.4637, 0.9605, 0.4498, 0.9605, 0.4526, 0.9465, 0.4637, 0.9521, 0.2963, 0.994, 0.3046, 0.9828, 0.313, 0.9856, 0.3102, 0.9968, 0.2879, 0.9354, 0.2963, 0.9437, 0.2935, 0.9521, 0.2795, 0.9465, 0.3158, 0.9661, 0.3158, 0.9661, 0.3158, 0.9661, 0.3158, 0.9661, 0.3158, 0.9661, 0.3158, 0.9661, 0.3214, 0.9856, 0.3214, 0.9856, 0.313, 0.9856, 0.313, 0.9856, 0.5726, -0.1391, 0.5726, -0.1391, 0.5726, -0.1391, 0.5726, -0.1391, 0.5809, 0.8461, 0.5809, 0.8461, 0.5809, 0.8461, 0.5809, 0.8461, 0.6591, -0.9931, 0.6591, -0.2117, 0.5586, -0.2117, 0.5586, -0.9931, 0.3158, 0.9661, 0.3158, 0.9661, 0.3158, 0.9661, 0.3158, 0.9661, 0.3158, 0.9661, 0.3158, 0.9661, 0.3158, 0.9661, 0.3158, 0.9661, 0.3353, 0.9298, 0.3298, 0.9382, 0.3214, 0.9354, 0.3242, 0.9242, 0.4833, 0.9326, 0.4833, 0.9214, 0.4972, 0.9214, 0.4944, 0.9326, 0.3353, 0.9298, 0.3298, 0.9382, 0.3214, 0.9354, 0.3242, 0.9242, 0.3298, 0.9382, 0.3298, 0.9382, 0.3353, 0.9437, 0.3353, 0.9437, 0.3242, 0.9968, 0.3214, 0.9856, 0.3298, 0.9828, 0.3353, 0.994, 0.3046, 0.9828, 0.2963, 0.994, 0.2879, 0.9856, 0.2963, 0.9772, 0.3521, 0.9744, 0.3409, 0.9689, 0.3409, 0.9605, 0.3549, 0.9605, 0.2963, 0.9437, 0.2879, 0.9354, 0.2963, 0.9298, 0.3046, 0.9382, 0.5781, 0.8461, 0.5781, 0.8461, 0.5781, 0.8461, 0.5781, 0.8461, 0.567, 0.8516, 0.567, 0.8516, 0.567, 0.8516, 0.567, 0.8516, 0.3158, 0.9661, 0.3158, 0.9661, 0.3158, 0.9661, 0.3158, 0.9661, 0.5363, 0.9158, 0.5391, 0.5223, 0.3074, 0.6423, 0.2684, 0.9186, 0.4749, 0.9382, 0.4693, 0.9242, 0.4833, 0.9214, 0.4833, 0.9326, 0.7707, 0.9465, 0.7791, 0.7791, 0.9465, 0.7707, 0.9242, 0.9242, 0.3353, 0.9298, 0.3298, 0.9382, 0.3214, 0.9354, 0.3242, 0.9242, 0.3046, 0.9382, 0.3353, 0.9437, 0.3214, 0.9856, 0.2935, 0.9689, 0.3158, 0.9661, 0.3158, 0.9661, 0.3158, 0.9661, 0.3158, 0.9661, 0.3158, 0.9661, 0.3158, 0.9661, 0.3158, 0.9661, 0.3158, 0.9661, 0.2321, 0.05626, 0.2237, 0.2237, 0.05626, 0.2321, 0.07859, 0.07859, 0.2935, 0.9521, 0.2795, 0.9465, 0.2879, 0.9354, 0.2963, 0.9437, 0.5781, 0.8461, 0.5809, 0.8461, 0.5809, 0.8461, 0.5781, 0.8461, 0.3409, 0.9689, 0.3521, 0.9744, 0.3465, 0.9856, 0.3353, 0.9772, 0.5781, 0.8433, 0.5781, 0.8433, 0.5781, 0.8433, 0.5781, 0.8433, 0.567, 0.8489, 0.567, 0.8516, 0.567, 0.8516, 0.567, 0.8489, 0.5781, 0.8461, 0.5781, 0.8461, 0.5781, 0.8461, 0.5781, 0.8461, 0.9661, 0.4609, 0.9661, 0.4609, 0.9661, 0.4609, 0.9661, 0.4609, 0.3158, 0.9661, 0.3158, 0.9661, 0.3158, 0.9661, 0.3158, 0.9661, 0.2907, 0.9605, 0.2767, 0.9605, 0.2795, 0.9465, 0.2935, 0.9521, 0.4749, 0.9382, 0.5112, 0.9437, 0.4944, 0.9856, 0.4637, 0.9689, 0.9968, -0.9931, 0.9968, -0.2117, 0.6842, -0.2117, 0.6842, -0.9931, 0.1177, 0.7623, 0.1177, 0.7623, 0.1177, 0.7623, 0.1177, 0.7623, 0.3158, 0.9661, 0.3158, 0.9661, 0.3158, 0.9661, 0.3298, 0.9382, 0.3353, 0.9298, 0.3465, 0.9354, 0.3353, 0.9437, 0.3214, 0.9354, 0.3214, 0.9354, 0.313, 0.9354, 0.313, 0.9354, 0.5809, 0.8461, 0.5809, 0.8461, 0.5809, 0.8461, 0.5809, 0.8461, 0.9465, 0.2321, 0.9549, 0.5028, 0.7819, 0.5028, 0.7791, 0.2237, 0.3353, 0.9437, 0.3353, 0.9437, 0.3298, 0.9382, 0.3298, 0.9382, 0.3158, 0.9661, 0.3158, 0.9661, 0.3158, 0.9661, 0.3158, 0.9661, 0.3409, 0.9521, 0.3521, 0.9465, 0.3549, 0.9605, 0.3409, 0.9605, 0.3158, 0.9661, 0.3158, 0.9661, 0.3158, 0.9661, 0.5809, 0.8461, 0.5809, 0.8461, 0.5809, 0.8461, 0.5809, 0.8461, 0.1177, 0.7623, 0.1177, 0.7623, 0.1177, 0.7623, 0.1177, 0.7623, 0.3158, 0.9661, 0.3158, 0.9661, 0.3158, 0.9661, 0.3158, 0.9661, 0.1763, 0.8321, 0.0758, 0.8321, 0.0758, 0.5223, 0.1763, 0.5223, 0.0144, 0.0144, 0.26, 0.0144, 0.26, 0.4079, 0.0144, 0.4079, 0.5726, -0.1391, 0.5726, -0.1391, 0.5726, -0.1391, 0.5726, -0.1391, 0.5726, -0.1391, 0.5726, -0.1391, 0.5726, -0.1391, 0.5726, -0.1391, 0.5084, 0.9242, 0.5028, 0.9382, 0.4944, 0.9326, 0.4972, 0.9214, 0.2237, 0.2237, 0.2321, 0.05626, 0.5028, 0.05068, 0.5028, 0.2209, 0.5726, -0.1391, 0.5726, -0.1391, 0.5726, -0.1391, 0.5726, -0.1391, 0.3353, 0.9437, 0.3409, 0.9605, 0.3214, 0.9856, 0.5112, 0.9437, 0.5167, 0.9605, 0.4944, 0.9856, 0.4833, 0.9856, 0.4833, 0.9856, 0.4749, 0.9828, 0.4749, 0.9828, 0.5726, -0.1419, 0.5726, -0.1419, 0.5726, -0.1419, 0.5726, -0.1419, 0.2153, 0.2153, 0.2209, 0.2098, 0.01161, 0.3605, 0.5809, 0.8461, 0.5809, 0.8461, 0.5809, 0.8461, 0.5809, 0.8461, 0.5726, -0.1391, 0.5726, -0.1391, 0.5726, -0.1391, 0.9661, 0.4191, 0.9661, 0.4191, 0.9661, 0.4191, 0.9661, 0.4191, 0.1177, 0.7623, 0.1177, 0.7623, 0.1177, 0.7623, 0.3353, 0.9772, 0.3465, 0.9856, 0.3353, 0.994, 0.3298, 0.9828, 0.3353, 0.9772, 0.3353, 0.9772, 0.3298, 0.9828, 0.3298, 0.9828, 0.2293, 0.2153, 0.2237, 0.2209, 0.00882, 0.366, 0.5809, 0.8461, 0.5809, 0.8461, 0.5809, 0.8461, 0.313, 0.9354, 0.3102, 0.9242, 0.3242, 0.9242, 0.3214, 0.9354, 0.7791, 0.7791, 0.7707, 0.9465, 0.5, 0.9549, 0.5, 0.7819, 0.3158, 0.9661, 0.3158, 0.9661, 0.3158, 0.9661, 0.3158, 0.9661, 0.3158, 0.9661, 0.3158, 0.9661, 0.3158, 0.9661, 0.3158, 0.9661, 0.3158, 0.9661, 0.3158, 0.9661, 0.3158, 0.9661, 0.3158, 0.9661, 0.3158, 0.9661, 0.4693, 0.9437, 0.4581, 0.9354, 0.4693, 0.9242, 0.4749, 0.9382, 0.3353, 0.9772, 0.3353, 0.9772, 0.3409, 0.9689, 0.3409, 0.9689, 0.6647, 0.807, 0.9996, 0.807, 0.9996, 0.9968, 0.6647, 0.9968, 0.3158, 0.9661, 0.3158, 0.9661, 0.3158, 0.9661, 0.3158, 0.9661, 0.3158, 0.9661, 0.3158, 0.9661, 0.3158, 0.9661, 0.1177, 0.7623, 0.1177, 0.7623, 0.1177, 0.7623, 0.514, 0.9521, 0.514, 0.9521, 0.5167, 0.9605, 0.5167, 0.9605, 0.5167, 0.9605, 0.5167, 0.9605, 0.514, 0.9689, 0.514, 0.9689, 0.2935, 0.9521, 0.2935, 0.9521, 0.2963, 0.9437, 0.2963, 0.9437, 0.313, 0.9354, 0.3102, 0.9242, 0.3242, 0.9242, 0.3214, 0.9354, 0.3409, 0.9605, 0.3409, 0.9605, 0.3409, 0.9521, 0.3409, 0.9521, 0.2935, 0.9689, 0.2935, 0.9689, 0.2907, 0.9605, 0.2907, 0.9605, 0.3158, 0.9661, 0.3158, 0.9661, 0.3158, 0.9661, 0.3158, 0.9661, 0.3409, 0.9605, 0.3549, 0.9605, 0.3521, 0.9744, 0.3409, 0.9689, 0.3158, 0.9661, 0.3158, 0.9661, 0.3158, 0.9661, 0.3158, 0.9661, 0.7791, 0.2237, 0.7735, 0.05626, 0.9242, 0.07859, 0.9465, 0.2321, 0.2935, 0.9689, 0.2795, 0.9744, 0.2767, 0.9605, 0.2907, 0.9605, 0.3353, 0.9772, 0.3465, 0.9856, 0.3353, 0.994, 0.3298, 0.9828, 0.3521, 0.9465, 0.3409, 0.9521, 0.3353, 0.9437, 0.3465, 0.9354, 0.3214, 0.9856, 0.3242, 0.9968, 0.3102, 0.9968, 0.313, 0.9856, 0.3298, 0.9828, 0.3298, 0.9828, 0.3214, 0.9856, 0.3214, 0.9856, 0.2963, 0.9772, 0.2963, 0.9772, 0.2935, 0.9689, 0.2935, 0.9689, 0.2321, 0.4023, 0.2377, 0.3298, 0.2265, 0.4051, 0.9689, 0.4219, 0.9689, 0.4246, 0.9689, 0.4246, 0.9689, 0.4219, 0.5726, -0.1391, 0.5726, -0.1391, 0.5726, -0.1391, 0.9661, 0.4609, 0.9661, 0.4609, 0.9661, 0.4609, 0.9661, 0.4609, 0.3214, 0.9354, 0.3214, 0.9354, 0.3298, 0.9382, 0.3298, 0.9382, 0.2935, 0.9521, 0.2935, 0.9521, 0.2963, 0.9437, 0.2963, 0.9437, 0.514, 0.9689, 0.514, 0.9689, 0.5112, 0.9772, 0.5112, 0.9772, 0.3409, 0.9605, 0.3409, 0.9605, 0.3409, 0.9521, 0.3409, 0.9521, 0.3158, 0.9661, 0.3158, 0.9661, 0.3158, 0.9661, 0.3158, 0.9661, 0.2963, 0.9772, 0.2963, 0.9772, 0.2935, 0.9689, 0.2935, 0.9689, 0.4637, 0.9521, 0.4637, 0.9521, 0.4693, 0.9437, 0.4693, 0.9437, 0.3409, 0.9605, 0.3409, 0.9605, 0.3409, 0.9689, 0.3409, 0.9689, 0.3353, 0.9437, 0.3353, 0.9437, 0.3409, 0.9521, 0.3409, 0.9521, 0.000447, 0.9996, 0.000447, 0.000447, 0.9996, 0.000447, 0.9996, 0.9996, 0.3046, 0.9382, 0.3046, 0.9382, 0.313, 0.9354, 0.313, 0.9354, 0.2935, 0.9521, 0.2935, 0.9521, 0.2907, 0.9605, 0.2907, 0.9605, 0.2963, 0.9437, 0.2963, 0.9437, 0.3046, 0.9382, 0.3046, 0.9382, 0.3214, 0.9354, 0.3214, 0.9354, 0.3298, 0.9382, 0.3298, 0.9382, 0.313, 0.9354, 0.313, 0.9354, 0.3046, 0.9382, 0.3046, 0.9382, 0.3046, 0.9828, 0.3046, 0.9828, 0.2963, 0.9772, 0.2963, 0.9772, 0.313, 0.9354, 0.313, 0.9354, 0.3214, 0.9354, 0.3214, 0.9354, 0.3046, 0.9828, 0.3046, 0.9828, 0.313, 0.9856, 0.313, 0.9856, 0.4693, 0.9772, 0.4693, 0.9772, 0.4749, 0.9828, 0.4749, 0.9828, 0.3158, 0.9661, 0.3158, 0.9661, 0.3158, 0.9661, 0.3158, 0.9661, 0.3158, 0.9661, 0.3158, 0.9661, 0.3158, 0.9661, 0.3158, 0.9661, 0.3158, 0.9661, 0.3158, 0.9661, 0.3158, 0.9661, 0.3158, 0.9661, 0.1177, 0.7623, 0.1177, 0.7623, 0.1177, 0.7623, 0.5809, 0.8461, 0.5809, 0.8461, 0.5809, 0.8461, 0.246, 0.3326, 0.2405, 0.4079, 0.2377, 0.4079, 0.1177, 0.7623, 0.1177, 0.7623, 0.1177, 0.7623, 0.5028, 0.9828, 0.5028, 0.9828, 0.4944, 0.9856, 0.4944, 0.9856, 0.3158, 0.9661, 0.3158, 0.9661, 0.3158, 0.9661, 0.3158, 0.9661, 0.3158, 0.9661, 0.3158, 0.9661, 0.3353, 0.9437, 0.3353, 0.9437, 0.3409, 0.9521, 0.3409, 0.9521, 0.3158, 0.9661, 0.3158, 0.9661, 0.3158, 0.9661, 0.3158, 0.9661, 0.3158, 0.9661, 0.3158, 0.9661, 0.3158, 0.9661, 0.3158, 0.9661, 0.3158, 0.9661, 0.3158, 0.9661, 0.3158, 0.9661, 0.3158, 0.9661, 0.3409, 0.9521, 0.3521, 0.9465, 0.3549, 0.9605, 0.3409, 0.9605, 0.3353, 0.9437, 0.3465, 0.9354, 0.3521, 0.9465, 0.3409, 0.9521, 0.4693, 0.9772, 0.4693, 0.9772, 0.4637, 0.9689, 0.4637, 0.9689, 0.3409, 0.9605, 0.3549, 0.9605, 0.3521, 0.9744, 0.3409, 0.9689, 0.5028, 0.9828, 0.5028, 0.9828, 0.5112, 0.9772, 0.5112, 0.9772, 0.3242, 0.9968, 0.3214, 0.9856, 0.3298, 0.9828, 0.3353, 0.994, 0.4637, 0.9605, 0.4637, 0.9605, 0.4637, 0.9689, 0.4637, 0.9689, 0.2935, 0.9689, 0.2935, 0.9689, 0.2907, 0.9605, 0.2907, 0.9605, 0.3046, 0.9382, 0.2963, 0.9298, 0.3102, 0.9242, 0.313, 0.9354, 0.5028, 0.5, 0.5, 0.7819, 0.2237, 0.7791, 0.2209, 0.5028, 0.2237, 0.7791, 0.2321, 0.9465, 0.07859, 0.9242, 0.05626, 0.7707, 0.3409, 0.9521, 0.3521, 0.9465, 0.3549, 0.9605, 0.3409, 0.9605, 0.5028, 0.2209, 0.5028, 0.5, 0.2209, 0.5028, 0.2237, 0.2237, 0.3214, 0.9354, 0.3353, 0.9437, 0.3046, 0.9382, 0.3046, 0.9828, 0.2935, 0.9689, 0.3214, 0.9856, 0.4944, 0.9326, 0.5112, 0.9437, 0.4749, 0.9382, 0.514, 0.9521, 0.514, 0.9521, 0.5112, 0.9437, 0.5112, 0.9437, 0.3214, 0.9354, 0.3353, 0.9437, 0.3046, 0.9382, 0.4749, 0.9828, 0.4637, 0.9689, 0.4944, 0.9856, 0.3409, 0.9689, 0.3409, 0.9689, 0.3353, 0.9772, 0.3353, 0.9772, 0.3214, 0.9856, 0.3409, 0.9605, 0.3353, 0.9772, 0.3046, 0.9828, 0.2935, 0.9689, 0.3214, 0.9856, 0.3298, 0.9828, 0.3298, 0.9828, 0.3214, 0.9856, 0.3214, 0.9856, 0.3353, 0.9437, 0.3409, 0.9605, 0.3214, 0.9856, 0.3353, 0.9437, 0.3353, 0.9437, 0.3298, 0.9382, 0.3298, 0.9382, 0.2935, 0.9521, 0.3046, 0.9382, 0.2935, 0.9689, 0.3214, 0.9856, 0.3409, 0.9605, 0.3353, 0.9772, 0.4637, 0.9521, 0.4749, 0.9382, 0.4637, 0.9689, 0.3046, 0.9828, 0.3046, 0.9828, 0.313, 0.9856, 0.313, 0.9856, 0.3214, 0.9856, 0.3409, 0.9605, 0.3353, 0.9772, 0.3046, 0.9828, 0.2935, 0.9689, 0.3214, 0.9856, 0.3158, 0.9661, 0.3158, 0.9661, 0.3158, 0.9661, 0.3158, 0.9661, 0.2795, 0.9744, 0.2935, 0.9689, 0.2963, 0.9772, 0.2879, 0.9856, 0.3046, 0.9828, 0.2963, 0.994, 0.2879, 0.9856, 0.2963, 0.9772, 0.3158, 0.9661, 0.3158, 0.9661, 0.3158, 0.9661, 0.3158, 0.9661, 0.2963, 0.9437, 0.2879, 0.9354, 0.2963, 0.9298, 0.3046, 0.9382, 0.3158, 0.9661, 0.3158, 0.9661, 0.3158, 0.9661, 0.3158, 0.9661, 0.3353, 0.9772, 0.3465, 0.9856, 0.3353, 0.994, 0.3298, 0.9828, 0.3298, 0.9382, 0.3353, 0.9298, 0.3465, 0.9354, 0.3353, 0.9437, 0.3158, 0.9661, 0.3158, 0.9661, 0.3158, 0.9661, 0.3158, 0.9661, 0.3158, 0.9661, 0.3158, 0.9661, 0.3158, 0.9661, 0.3158, 0.9661, 0.3158, 0.9661, 0.3158, 0.9661, 0.3158, 0.9661, 0.3158, 0.9661, 0.3158, 0.9661, 0.3158, 0.9661, 0.3158, 0.9661, 0.3158, 0.9661, 0.3158, 0.9661, 0.3158, 0.9661, 0.3158, 0.9661, 0.3158, 0.9661, 0.3158, 0.9661, 0.3158, 0.9661, 0.3158, 0.9661, 0.3158, 0.9661, 0.4944, 0.9856, 0.4972, 0.9996, 0.4833, 0.9996, 0.4833, 0.9856, 0.313, 0.9856, 0.3102, 0.9968, 0.2963, 0.994, 0.3046, 0.9828, 0.2795, 0.9744, 0.2935, 0.9689, 0.2963, 0.9772, 0.2879, 0.9856, 0.3158, 0.9661, 0.3158, 0.9661, 0.3158, 0.9661, 0.3158, 0.9661, 0.2879, 0.9354, 0.2963, 0.9437, 0.2935, 0.9521, 0.2795, 0.9465, 0.5028, 0.9382, 0.5084, 0.9242, 0.5195, 0.9354, 0.5112, 0.9437, 0.3046, 0.9382, 0.3353, 0.9437, 0.3214, 0.9856, 0.2935, 0.9689, 0.5167, 0.9605, 0.5307, 0.9605, 0.5279, 0.9744, 0.514, 0.9689, 0.2963, 0.994, 0.3046, 0.9828, 0.313, 0.9856, 0.3102, 0.9968, 0.2963, 0.9298, 0.3046, 0.9382, 0.2963, 0.9437, 0.2879, 0.9354, 0.4526, 0.9744, 0.4637, 0.9689, 0.4693, 0.9772, 0.4581, 0.9856, 0.2795, 0.9465, 0.2935, 0.9521, 0.2907, 0.9605, 0.2767, 0.9605, 0.3046, 0.9828, 0.2963, 0.994, 0.2879, 0.9856, 0.2963, 0.9772, 0.2767, 0.9605, 0.2907, 0.9605, 0.2935, 0.9689, 0.2795, 0.9744, 0.3158, 0.9661, 0.3158, 0.9661, 0.3158, 0.9661, 0.3158, 0.9661, 0.313, 0.9354, 0.3102, 0.9242, 0.3242, 0.9242, 0.3214, 0.9354, 0.3521, 0.9465, 0.3409, 0.9521, 0.3353, 0.9437, 0.3465, 0.9354, 0.2321, 0.9465, 0.2237, 0.7791, 0.5, 0.7819, 0.5, 0.9549, 0.5781, 0.8433, 0.5781, 0.8433, 0.5781, 0.8433, 0.5781, 0.8433, 0.05068, 0.5028, 0.05626, 0.7707, 0.05626, 0.7707, 0.05068, 0.5028, 0.3046, 0.9828, 0.3046, 0.9828, 0.2963, 0.9772, 0.2963, 0.9772, 0.3158, 0.9661, 0.3158, 0.9661, 0.3158, 0.9661, 0.3158, 0.9661, 0.2935, 0.9521, 0.2935, 0.9521, 0.2963, 0.9437, 0.2963, 0.9437, 0.2935, 0.9521, 0.3046, 0.9382, 0.2935, 0.9689, 0.514, 0.9521, 0.5167, 0.9605, 0.5112, 0.9437, 0.2935, 0.9521, 0.3046, 0.9382, 0.2935, 0.9689, 0.5726, -0.1391, 0.5726, -0.1391, 0.5726, -0.1391, 0.5726, -0.1391, 0.313, 0.9354, 0.3214, 0.9354, 0.3046, 0.9382, 0.4944, 0.9856, 0.5167, 0.9605, 0.5112, 0.9772, 0.3353, 0.9437, 0.3353, 0.9437, 0.3409, 0.9521, 0.3409, 0.9521, 0.2935, 0.9521, 0.2935, 0.9521, 0.2907, 0.9605, 0.2907, 0.9605, 0.3409, 0.9521, 0.3409, 0.9605, 0.3353, 0.9437, 0.3158, 0.9661, 0.3158, 0.9661, 0.3158, 0.9661, 0.3158, 0.9661, 0.3158, 0.9661, 0.3158, 0.9661, 0.3046, 0.9828, 0.3046, 0.9828, 0.313, 0.9856, 0.313, 0.9856, 0.5781, 0.8433, 0.5781, 0.8433, 0.5781, 0.8433, 0.5781, 0.8433, 0.5307, 0.9605, 0.5167, 0.9605, 0.514, 0.9521, 0.5279, 0.9465, 0.3214, 0.9354, 0.3214, 0.9354, 0.3298, 0.9382, 0.3298, 0.9382, 0.3409, 0.9689, 0.3409, 0.9689, 0.3353, 0.9772, 0.3353, 0.9772, 0.3353, 0.9772, 0.3353, 0.9772, 0.3298, 0.9828, 0.3298, 0.9828, 0.000447, 0.9996, 0.000447, 0.000447, 0.9996, 0.000447, 0.9996, 0.9996, 0.3353, 0.9772, 0.3353, 0.9772, 0.3298, 0.9828, 0.3298, 0.9828, 0.3158, 0.9661, 0.3158, 0.9661, 0.3158, 0.9661, 0.3158, 0.9661, 0.3409, 0.9605, 0.3409, 0.9605, 0.3409, 0.9689, 0.3409, 0.9689, 0.2963, 0.9437, 0.2963, 0.9437, 0.3046, 0.9382, 0.3046, 0.9382, 0.5781, 0.8433, 0.5781, 0.8433, 0.5781, 0.8433, 0.5781, 0.8433, 0.3409, 0.9605, 0.3409, 0.9605, 0.3409, 0.9689, 0.3409, 0.9689, 0.2963, 0.9772, 0.2963, 0.9772, 0.2935, 0.9689, 0.2935, 0.9689, 0.3046, 0.9828, 0.3046, 0.9828, 0.2963, 0.9772, 0.2963, 0.9772, 0.5028, 0.9382, 0.5028, 0.9382, 0.5112, 0.9437, 0.5112, 0.9437, 0.3353, 0.9772, 0.3409, 0.9605, 0.3409, 0.9689, 0.3353, 0.9772, 0.3409, 0.9605, 0.3409, 0.9689, 0.4833, 0.9326, 0.4944, 0.9326, 0.4749, 0.9382, 0.4833, 0.9856, 0.4749, 0.9828, 0.4944, 0.9856, 0.2963, 0.9437, 0.3046, 0.9382, 0.2935, 0.9521, 0.5112, 0.9772, 0.5167, 0.9605, 0.514, 0.9689, 0.3298, 0.9828, 0.3214, 0.9856, 0.3353, 0.9772, 0.313, 0.9354, 0.3214, 0.9354, 0.3046, 0.9382, 0.313, 0.9354, 0.3214, 0.9354, 0.3046, 0.9382, 0.3409, 0.9521, 0.3409, 0.9605, 0.3353, 0.9437, 0.2963, 0.9437, 0.3046, 0.9382, 0.2935, 0.9521, 0.2963, 0.9772, 0.2935, 0.9689, 0.3046, 0.9828, 0.3298, 0.9828, 0.3214, 0.9856, 0.3353, 0.9772, 0.313, 0.9856, 0.3046, 0.9828, 0.3214, 0.9856, 0.2907, 0.9605, 0.2935, 0.9521, 0.2935, 0.9689, 0.3298, 0.9382, 0.3353, 0.9437, 0.3214, 0.9354, 0.4693, 0.9772, 0.4637, 0.9689, 0.4749, 0.9828, 0.313, 0.9856, 0.3046, 0.9828, 0.3214, 0.9856, 0.3298, 0.9382, 0.3353, 0.9437, 0.3214, 0.9354, 0.2963, 0.9772, 0.2935, 0.9689, 0.3046, 0.9828, 0.3298, 0.9382, 0.3353, 0.9437, 0.3214, 0.9354, 0.2907, 0.9605, 0.2935, 0.9521, 0.2935, 0.9689, 0.313, 0.9856, 0.3046, 0.9828, 0.3214, 0.9856, 0.4693, 0.9437, 0.4749, 0.9382, 0.4637, 0.9521, 0.3409, 0.9521, 0.3409, 0.9605, 0.3353, 0.9437, 0.2963, 0.9437, 0.3046, 0.9382, 0.2935, 0.9521, 0.5028, 0.9828, 0.4944, 0.9856, 0.5112, 0.9772, 0.3298, 0.9828, 0.3214, 0.9856, 0.3353, 0.9772, 0.4637, 0.9605, 0.4637, 0.9521, 0.4637, 0.9689, 0.2963, 0.9772, 0.2935, 0.9689, 0.3046, 0.9828, 0.3353, 0.9772, 0.3409, 0.9605, 0.3409, 0.9689, 0.5028, 0.9382, 0.5112, 0.9437, 0.4944, 0.9326, 0.2907, 0.9605, 0.2935, 0.9521, 0.2935, 0.9689, 0.5726, -0.1391, 0.5726, -0.1391, 0.5726, -0.1391, 0.5726, -0.1391])
me_thepit.materials.append(mat_thepitmarquee)
me_thepit.materials.append(mat_thepitmonitor)
me_thepit.materials.append(mat_thepitbezelglass)
me_thepit.materials.append(mat_thepitall)
me_thepit.use_remesh_fix_poles = True
me_thepit.use_remesh_preserve_attributes = False
me_thepit.update()

# ---- objects
ob_thepit = bpy.data.objects.new('thepit', me_thepit)

# ---- transforms, parenting, visibility, modifiers, constraints
ob_thepit.location = (0.03569, -0.2153, 1.013)
ob_thepit.rotation_euler = (1.571, 0.0, 0.0)
_m = ob_thepit.modifiers.new('Auto Smooth', 'NODES')
_m.node_group = ng_auto_smooth
_gi = [s.identifier for s in ng_auto_smooth.interface.items_tree if s.item_type == 'SOCKET' and s.in_out == 'INPUT']
_m[_gi[1]] = 1.047  # Angle
_m = ob_thepit.modifiers.new('WeightedNormal', 'WEIGHTED_NORMAL')
_m.keep_sharp = True

# ---- collection membership
scene.collection.objects.link(ob_thepit)

# ---- scene / render settings (as saved in the file)
scene.frame_start = 1; scene.frame_end = 250; scene.frame_set(1)
scene.render.engine = 'BLENDER_EEVEE_NEXT'
scene.cycles.use_denoising = False
scene.cycles.samples = 128
scene.cycles.sampling_pattern = 'TABULATED_SOBOL'
scene.cycles.use_adaptive_sampling = False
scene.cycles.use_light_tree = False
scene.view_settings.view_transform = 'Filmic'
bpy.context.view_layer.update()

# ---- added for rendering (the .blend has no active camera and no usable light): camera, sun
cam_auto = bpy.data.cameras.new('AutoCamera')
cam_auto.lens = 50.0
cam_auto.sensor_width = 36.0
cam_auto.clip_end = 1000.0
ob_auto_camera = bpy.data.objects.new('AutoCamera', cam_auto)
scene.collection.objects.link(ob_auto_camera)
ob_auto_camera.location = (1.90257, -2.2862, 2.4375)
ob_auto_camera.rotation_euler = (1.09748, -7.21219e-08, 0.694738)
scene.camera = ob_auto_camera
light_auto_sun = bpy.data.lights.new('AutoSun', 'SUN')
light_auto_sun.energy = 3.0
light_auto_sun.angle = 0.0523599
ob_auto_sun = bpy.data.objects.new('AutoSun', light_auto_sun)
scene.collection.objects.link(ob_auto_sun)
ob_auto_sun.rotation_euler = (0.872665, 0.174533, 0.523599)
bpy.context.view_layer.update()
